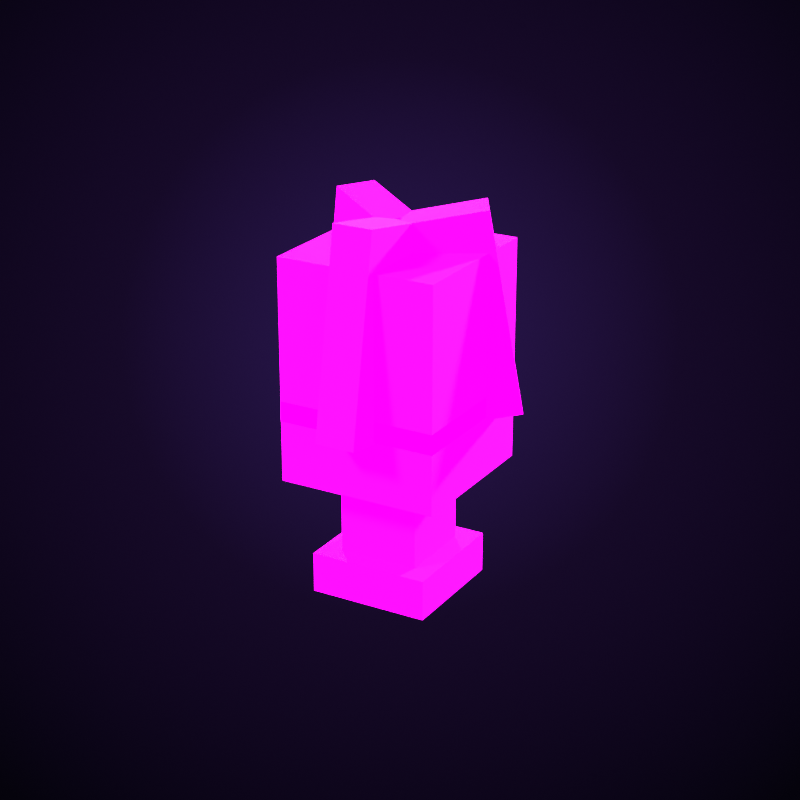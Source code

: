 # Source: rift_hook.blend  (saved by Blender 5.3.31; exported with 4.5.12 LTS)
import bpy
from mathutils import Matrix  # noqa: F401  (used for matrix-valued properties, if any)

bpy.ops.wm.read_factory_settings(use_empty=True)
scene = bpy.context.scene
scene.name = 'Scene'

# ---- collections
col_rift_hook = bpy.data.collections.new('rift_hook'); scene.collection.children.link(col_rift_hook)

# ---- images (referenced by path relative to the original .blend; pixels are not part of the script)
import os
ASSET_DIR = os.environ.get("B2B_ASSET_DIR", "")  # directory of the original .blend (textures are referenced by path, not embedded)
HERE = os.path.dirname(os.path.abspath(__file__))  # packed textures are extracted next to this script under _unpacked/

def load_image(name, relpath, width, height, colorspace="sRGB"):
    """Load a texture the original file referenced (path relative to the .blend, or extracted next to this script)."""
    p = next((c for c in (os.path.join(HERE, relpath), os.path.join(ASSET_DIR, relpath)) if relpath and os.path.exists(c)), "")
    if p:
        img = bpy.data.images.load(p, check_existing=True)
        img.name = name
    else:  # same state as the original file: an image datablock whose file is absent (Cycles renders it pink)
        img = bpy.data.images.new(name, width, height)
        img.source = "FILE"
        img.filepath = "//" + (relpath or name)
    img.colorspace_settings.name = colorspace
    return img
img_rift_hook_png = load_image('rift_hook.png', 'rift_hook.png', 1024, 1024, 'sRGB')
img_rift_hook_emissive_png = load_image('rift_hook_emissive.png', 'rift_hook_emissive.png', 1024, 1024, 'sRGB')

# ---- materials (node trees are filled in below, after node groups)
mat_skin_rift_hook = bpy.data.materials.new('skin.rift_hook')
mat_skin_rift_hook.use_backface_culling = True

# ---- material node trees
mat_skin_rift_hook.use_nodes = True; mat_skin_rift_hook.node_tree.nodes.clear()
_N = mat_skin_rift_hook.node_tree.nodes; _L = mat_skin_rift_hook.node_tree.links
n0 = _N.new('ShaderNodeOutputMaterial'); n0.name = 'Material Output'; n0.location = (900, 0)
n1 = _N.new('ShaderNodeBsdfPrincipled'); n1.name = 'Principled BSDF'; n1.location = (500, 0)
n1.inputs[2].default_value = 0.88
n1.inputs[10].default_value = 0.005
n1.inputs[13].default_value = 0.25
n1.inputs[28].default_value = 3.0
n2 = _N.new('ShaderNodeUVMap'); n2.name = 'UV Map'; n2.location = (-600, 0)
n2.width = 160
n2.uv_map = 'box_uv'
n3 = _N.new('ShaderNodeTexImage'); n3.name = 'skin'; n3.location = (-300, 100)
n3.image = img_rift_hook_png
n3.interpolation = 'Closest'
n4 = _N.new('ShaderNodeMath'); n4.name = 'Math'; n4.location = (100, -100)
n4.operation = 'GREATER_THAN'
n5 = _N.new('ShaderNodeTexImage'); n5.name = 'emissive'; n5.location = (-300, -300)
n5.image = img_rift_hook_emissive_png
n5.interpolation = 'Closest'
n6 = _N.new('ShaderNodeMix'); n6.name = 'Mix'; n6.location = (100, -350)
n6.data_type = 'RGBA'
n6.blend_type = 'MULTIPLY'
n6.inputs[0].default_value = 1.0
_L.new(n1.outputs[0], n0.inputs[0])
_L.new(n2.outputs[0], n3.inputs[0])
_L.new(n3.outputs[0], n1.inputs[0])
_L.new(n3.outputs[1], n4.inputs[0])
_L.new(n4.outputs[0], n1.inputs[4])
_L.new(n2.outputs[0], n5.inputs[0])
_L.new(n5.outputs[0], n6.inputs[6])
_L.new(n5.outputs[1], n6.inputs[7])
_L.new(n6.outputs[2], n1.inputs[27])
n0.is_active_output = True

# ---- world
world_void_backdrop = bpy.data.worlds.new('void_backdrop'); scene.world = world_void_backdrop
world_void_backdrop.use_nodes = True; world_void_backdrop.node_tree.nodes.clear()
_N = world_void_backdrop.node_tree.nodes; _L = world_void_backdrop.node_tree.links
n0 = _N.new('ShaderNodeOutputWorld'); n0.name = 'World Output'; n0.location = (900, 0)
n1 = _N.new('ShaderNodeMixShader'); n1.name = 'Mix Shader'; n1.location = (700, 0)
n2 = _N.new('ShaderNodeLightPath'); n2.name = 'Light Path'; n2.location = (300, 300)
n3 = _N.new('ShaderNodeBackground'); n3.name = 'Background'; n3.location = (400, 100)
n3.inputs[0].default_value = (0.02315, 0.01521, 0.08022, 1.0)
n3.inputs[1].default_value = 0.55
n4 = _N.new('ShaderNodeTexCoord'); n4.name = 'Texture Coordinate'; n4.location = (-500, -200)
n5 = _N.new('ShaderNodeSeparateXYZ'); n5.name = 'Separate XYZ'; n5.location = (-300, -200)
n6 = _N.new('ShaderNodeVectorMath'); n6.name = 'Vector Math'; n6.location = (-300, -400)
n6.operation = 'SUBTRACT'
n6.inputs[1].default_value = (0.5, 0.58, 0.0)
n7 = _N.new('ShaderNodeVectorMath'); n7.name = 'Vector Math.001'; n7.location = (-150, -400)
n7.operation = 'MULTIPLY'
n7.inputs[1].default_value = (1.0, 1.0, 0.0)
n8 = _N.new('ShaderNodeVectorMath'); n8.name = 'Vector Math.002'; n8.location = (0, -400)
n8.operation = 'LENGTH'
n9 = _N.new('ShaderNodeValToRGB'); n9.name = 'Color Ramp'; n9.location = (150, -300)
while len(n9.color_ramp.elements) > 1: n9.color_ramp.elements.remove(n9.color_ramp.elements[-1])
n9.color_ramp.elements[0].position = 0.0; n9.color_ramp.elements[0].color = (0.02416, 0.009134, 0.08022, 1.0)
_e = n9.color_ramp.elements.new(0.35); _e.color = (0.008023, 0.003035, 0.02122, 1.0)
_e = n9.color_ramp.elements.new(0.75); _e.color = (0.001518, 0.0009106, 0.003677, 1.0)
n10 = _N.new('ShaderNodeBackground'); n10.name = 'Background.001'; n10.location = (400, -200)
_L.new(n4.outputs[5], n5.inputs[0])
_L.new(n4.outputs[5], n6.inputs[0])
_L.new(n6.outputs[0], n7.inputs[0])
_L.new(n7.outputs[0], n8.inputs[0])
_L.new(n8.outputs[1], n9.inputs[0])
_L.new(n9.outputs[0], n10.inputs[0])
_L.new(n2.outputs[0], n1.inputs[0])
_L.new(n3.outputs[0], n1.inputs[1])
_L.new(n10.outputs[0], n1.inputs[2])
_L.new(n1.outputs[0], n0.inputs[0])
n0.is_active_output = True

# ---- cameras
cam_cam = bpy.data.cameras.new('cam')
cam_cam.clip_start = 0.01
cam_cam.clip_end = 500.0
cam_cam.lens = 85.0

# ---- lights
light_key = bpy.data.lights.new('key', 'SUN')
light_key.color = (1.0, 0.95, 0.97)
light_key.angle = 0.1745
light_key.energy = 2.6
light_fill = bpy.data.lights.new('fill', 'SUN')
light_fill.color = (0.7, 0.66, 1.0)
light_fill.angle = 0.3491
light_fill.energy = 0.55
light_rim = bpy.data.lights.new('rim', 'SUN')
light_rim.color = (0.62, 0.78, 1.0)
light_rim.angle = 0.06981
light_rim.energy = 3.2
light_rim2 = bpy.data.lights.new('rim2', 'SUN')
light_rim2.color = (0.85, 0.6, 1.0)
light_rim2.angle = 0.06981
light_rim2.energy = 1.6

# ---- meshes
me_claw_00 = bpy.data.meshes.new('claw.00')
me_claw_00.from_pydata([(0.125, 0.125, 0.0), (-0.125, 0.125, 0.0), (-0.125, -0.125, 0.0), (0.125, -0.125, 0.0), (0.125, -0.125, -0.125), (-0.125, -0.125, -0.125), (-0.125, 0.125, -0.125), (0.125, 0.125, -0.125), (-0.125, -0.125, 0.0), (-0.125, 0.125, 0.0), (-0.125, 0.125, -0.125), (-0.125, -0.125, -0.125), (0.125, -0.125, 0.0), (-0.125, -0.125, 0.0), (-0.125, -0.125, -0.125), (0.125, -0.125, -0.125), (0.125, 0.125, 0.0), (0.125, -0.125, 0.0), (0.125, -0.125, -0.125), (0.125, 0.125, -0.125), (-0.125, 0.125, 0.0), (0.125, 0.125, 0.0), (0.125, 0.125, -0.125), (-0.125, 0.125, -0.125)], [], [(0, 1, 2, 3), (4, 5, 6, 7), (8, 9, 10, 11), (12, 13, 14, 15), (16, 17, 18, 19), (20, 21, 22, 23)])
_uv = me_claw_00.uv_layers.new(name='box_uv')
_uv.uv.foreach_set('vector', [0.75, 1.0, 0.625, 1.0, 0.625, 0.875, 0.75, 0.875, 0.875, 0.875, 0.75, 0.875, 0.75, 1.0, 0.875, 1.0, 0.625, 0.875, 0.5, 0.875, 0.5, 0.8125, 0.625, 0.8125, 0.75, 0.875, 0.625, 0.875, 0.625, 0.8125, 0.75, 0.8125, 0.875, 0.875, 0.75, 0.875, 0.75, 0.8125, 0.875, 0.8125, 1.0, 0.875, 0.875, 0.875, 0.875, 0.8125, 1.0, 0.8125])
me_claw_00.materials.append(mat_skin_rift_hook)
me_claw_00.update()
me_claw_01 = bpy.data.meshes.new('claw.01')
me_claw_01.from_pydata([(0.0625, 0.0625, -0.125), (-0.0625, 0.0625, -0.125), (-0.0625, -0.0625, -0.125), (0.0625, -0.0625, -0.125), (0.0625, -0.0625, -0.25), (-0.0625, -0.0625, -0.25), (-0.0625, 0.0625, -0.25), (0.0625, 0.0625, -0.25), (-0.0625, -0.0625, -0.125), (-0.0625, 0.0625, -0.125), (-0.0625, 0.0625, -0.25), (-0.0625, -0.0625, -0.25), (0.0625, -0.0625, -0.125), (-0.0625, -0.0625, -0.125), (-0.0625, -0.0625, -0.25), (0.0625, -0.0625, -0.25), (0.0625, 0.0625, -0.125), (0.0625, -0.0625, -0.125), (0.0625, -0.0625, -0.25), (0.0625, 0.0625, -0.25), (-0.0625, 0.0625, -0.125), (0.0625, 0.0625, -0.125), (0.0625, 0.0625, -0.25), (-0.0625, 0.0625, -0.25)], [], [(0, 1, 2, 3), (4, 5, 6, 7), (8, 9, 10, 11), (12, 13, 14, 15), (16, 17, 18, 19), (20, 21, 22, 23)])
_uv = me_claw_01.uv_layers.new(name='box_uv')
_uv.uv.foreach_set('vector', [0.125, 0.75, 0.0625, 0.75, 0.0625, 0.6875, 0.125, 0.6875, 0.1875, 0.6875, 0.125, 0.6875, 0.125, 0.75, 0.1875, 0.75, 0.0625, 0.6875, 0.0, 0.6875, 0.0, 0.625, 0.0625, 0.625, 0.125, 0.6875, 0.0625, 0.6875, 0.0625, 0.625, 0.125, 0.625, 0.1875, 0.6875, 0.125, 0.6875, 0.125, 0.625, 0.1875, 0.625, 0.25, 0.6875, 0.1875, 0.6875, 0.1875, 0.625, 0.25, 0.625])
me_claw_01.materials.append(mat_skin_rift_hook)
me_claw_01.update()
me_claw_02 = bpy.data.meshes.new('claw.02')
me_claw_02.from_pydata([(0.09375, 0.09375, -0.25), (-0.09375, 0.09375, -0.25), (-0.09375, -0.09375, -0.25), (0.09375, -0.09375, -0.25), (0.09375, -0.09375, -0.3125), (-0.09375, -0.09375, -0.3125), (-0.09375, 0.09375, -0.3125), (0.09375, 0.09375, -0.3125), (-0.09375, -0.09375, -0.25), (-0.09375, 0.09375, -0.25), (-0.09375, 0.09375, -0.3125), (-0.09375, -0.09375, -0.3125), (0.09375, -0.09375, -0.25), (-0.09375, -0.09375, -0.25), (-0.09375, -0.09375, -0.3125), (0.09375, -0.09375, -0.3125), (0.09375, 0.09375, -0.25), (0.09375, -0.09375, -0.25), (0.09375, -0.09375, -0.3125), (0.09375, 0.09375, -0.3125), (-0.09375, 0.09375, -0.25), (0.09375, 0.09375, -0.25), (0.09375, 0.09375, -0.3125), (-0.09375, 0.09375, -0.3125)], [], [(0, 1, 2, 3), (4, 5, 6, 7), (8, 9, 10, 11), (12, 13, 14, 15), (16, 17, 18, 19), (20, 21, 22, 23)])
_uv = me_claw_02.uv_layers.new(name='box_uv')
_uv.uv.foreach_set('vector', [0.8125, 0.8125, 0.7188, 0.8125, 0.7188, 0.7188, 0.8125, 0.7188, 0.9062, 0.7188, 0.8125, 0.7188, 0.8125, 0.8125, 0.9062, 0.8125, 0.7188, 0.7188, 0.625, 0.7188, 0.625, 0.6875, 0.7188, 0.6875, 0.8125, 0.7188, 0.7188, 0.7188, 0.7188, 0.6875, 0.8125, 0.6875, 0.9062, 0.7188, 0.8125, 0.7188, 0.8125, 0.6875, 0.9062, 0.6875, 1.0, 0.7188, 0.9062, 0.7188, 0.9062, 0.6875, 1.0, 0.6875])
me_claw_02.materials.append(mat_skin_rift_hook)
me_claw_02.update()
me_pearl_00 = bpy.data.meshes.new('pearl.00')
me_pearl_00.from_pydata([(0.125, 0.125, 0.25), (-0.125, 0.125, 0.25), (-0.125, -0.125, 0.25), (0.125, -0.125, 0.25), (0.125, -0.125, 0.0), (-0.125, -0.125, 0.0), (-0.125, 0.125, 0.0), (0.125, 0.125, 0.0), (-0.125, -0.125, 0.25), (-0.125, 0.125, 0.25), (-0.125, 0.125, 0.0), (-0.125, -0.125, 0.0), (0.125, -0.125, 0.25), (-0.125, -0.125, 0.25), (-0.125, -0.125, 0.0), (0.125, -0.125, 0.0), (0.125, 0.125, 0.25), (0.125, -0.125, 0.25), (0.125, -0.125, 0.0), (0.125, 0.125, 0.0), (-0.125, 0.125, 0.25), (0.125, 0.125, 0.25), (0.125, 0.125, 0.0), (-0.125, 0.125, 0.0)], [], [(0, 1, 2, 3), (4, 5, 6, 7), (8, 9, 10, 11), (12, 13, 14, 15), (16, 17, 18, 19), (20, 21, 22, 23)])
_uv = me_pearl_00.uv_layers.new(name='box_uv')
_uv.uv.foreach_set('vector', [0.25, 1.0, 0.125, 1.0, 0.125, 0.875, 0.25, 0.875, 0.375, 0.875, 0.25, 0.875, 0.25, 1.0, 0.375, 1.0, 0.125, 0.875, 0.0, 0.875, 0.0, 0.75, 0.125, 0.75, 0.25, 0.875, 0.125, 0.875, 0.125, 0.75, 0.25, 0.75, 0.375, 0.875, 0.25, 0.875, 0.25, 0.75, 0.375, 0.75, 0.5, 0.875, 0.375, 0.875, 0.375, 0.75, 0.5, 0.75])
me_pearl_00.materials.append(mat_skin_rift_hook)
me_pearl_00.update()
me_prong_0_00 = bpy.data.meshes.new('prong_0.00')
me_prong_0_00.from_pydata([(0.03125, 0.03125, 0.25), (-0.03125, 0.03125, 0.25), (-0.03125, -0.03125, 0.25), (0.03125, -0.03125, 0.25), (0.03125, -0.03125, 0.0), (-0.03125, -0.03125, 0.0), (-0.03125, 0.03125, 0.0), (0.03125, 0.03125, 0.0), (-0.03125, -0.03125, 0.25), (-0.03125, 0.03125, 0.25), (-0.03125, 0.03125, 0.0), (-0.03125, -0.03125, 0.0), (0.03125, -0.03125, 0.25), (-0.03125, -0.03125, 0.25), (-0.03125, -0.03125, 0.0), (0.03125, -0.03125, 0.0), (0.03125, 0.03125, 0.25), (0.03125, -0.03125, 0.25), (0.03125, -0.03125, 0.0), (0.03125, 0.03125, 0.0), (-0.03125, 0.03125, 0.25), (0.03125, 0.03125, 0.25), (0.03125, 0.03125, 0.0), (-0.03125, 0.03125, 0.0)], [], [(0, 1, 2, 3), (4, 5, 6, 7), (8, 9, 10, 11), (12, 13, 14, 15), (16, 17, 18, 19), (20, 21, 22, 23)])
_uv = me_prong_0_00.uv_layers.new(name='box_uv')
_uv.uv.foreach_set('vector', [0.5625, 0.8125, 0.5312, 0.8125, 0.5312, 0.7812, 0.5625, 0.7812, 0.5938, 0.7812, 0.5625, 0.7812, 0.5625, 0.8125, 0.5938, 0.8125, 0.5312, 0.7812, 0.5, 0.7812, 0.5, 0.6562, 0.5312, 0.6562, 0.5625, 0.7812, 0.5312, 0.7812, 0.5312, 0.6562, 0.5625, 0.6562, 0.5938, 0.7812, 0.5625, 0.7812, 0.5625, 0.6562, 0.5938, 0.6562, 0.625, 0.7812, 0.5938, 0.7812, 0.5938, 0.6562, 0.625, 0.6562])
me_prong_0_00.materials.append(mat_skin_rift_hook)
me_prong_0_00.update()
me_prong_0_01 = bpy.data.meshes.new('prong_0.01')
me_prong_0_01.from_pydata([(0.03125, 0.09375, 0.3125), (-0.03125, 0.09375, 0.3125), (-0.03125, -0.03125, 0.3125), (0.03125, -0.03125, 0.3125), (0.03125, -0.03125, 0.25), (-0.03125, -0.03125, 0.25), (-0.03125, 0.09375, 0.25), (0.03125, 0.09375, 0.25), (-0.03125, -0.03125, 0.3125), (-0.03125, 0.09375, 0.3125), (-0.03125, 0.09375, 0.25), (-0.03125, -0.03125, 0.25), (0.03125, -0.03125, 0.3125), (-0.03125, -0.03125, 0.3125), (-0.03125, -0.03125, 0.25), (0.03125, -0.03125, 0.25), (0.03125, 0.09375, 0.3125), (0.03125, -0.03125, 0.3125), (0.03125, -0.03125, 0.25), (0.03125, 0.09375, 0.25), (-0.03125, 0.09375, 0.3125), (0.03125, 0.09375, 0.3125), (0.03125, 0.09375, 0.25), (-0.03125, 0.09375, 0.25)], [], [(0, 1, 2, 3), (4, 5, 6, 7), (8, 9, 10, 11), (12, 13, 14, 15), (16, 17, 18, 19), (20, 21, 22, 23)])
_uv = me_prong_0_01.uv_layers.new(name='box_uv')
_uv.uv.foreach_set('vector', [0.3438, 0.75, 0.3125, 0.75, 0.3125, 0.6875, 0.3438, 0.6875, 0.375, 0.6875, 0.3438, 0.6875, 0.3438, 0.75, 0.375, 0.75, 0.3125, 0.6875, 0.25, 0.6875, 0.25, 0.6562, 0.3125, 0.6562, 0.3438, 0.6875, 0.3125, 0.6875, 0.3125, 0.6562, 0.3438, 0.6562, 0.4062, 0.6875, 0.3438, 0.6875, 0.3438, 0.6562, 0.4062, 0.6562, 0.4375, 0.6875, 0.4062, 0.6875, 0.4062, 0.6562, 0.4375, 0.6562])
me_prong_0_01.materials.append(mat_skin_rift_hook)
me_prong_0_01.update()
me_prong_1_00 = bpy.data.meshes.new('prong_1.00')
me_prong_1_00.from_pydata([(0.03125, 0.03125, 0.25), (-0.03125, 0.03125, 0.25), (-0.03125, -0.03125, 0.25), (0.03125, -0.03125, 0.25), (0.03125, -0.03125, 0.0), (-0.03125, -0.03125, 0.0), (-0.03125, 0.03125, 0.0), (0.03125, 0.03125, 0.0), (-0.03125, -0.03125, 0.25), (-0.03125, 0.03125, 0.25), (-0.03125, 0.03125, 0.0), (-0.03125, -0.03125, 0.0), (0.03125, -0.03125, 0.25), (-0.03125, -0.03125, 0.25), (-0.03125, -0.03125, 0.0), (0.03125, -0.03125, 0.0), (0.03125, 0.03125, 0.25), (0.03125, -0.03125, 0.25), (0.03125, -0.03125, 0.0), (0.03125, 0.03125, 0.0), (-0.03125, 0.03125, 0.25), (0.03125, 0.03125, 0.25), (0.03125, 0.03125, 0.0), (-0.03125, 0.03125, 0.0)], [], [(0, 1, 2, 3), (4, 5, 6, 7), (8, 9, 10, 11), (12, 13, 14, 15), (16, 17, 18, 19), (20, 21, 22, 23)])
_uv = me_prong_1_00.uv_layers.new(name='box_uv')
_uv.uv.foreach_set('vector', [0.5625, 0.8125, 0.5312, 0.8125, 0.5312, 0.7812, 0.5625, 0.7812, 0.5938, 0.7812, 0.5625, 0.7812, 0.5625, 0.8125, 0.5938, 0.8125, 0.5312, 0.7812, 0.5, 0.7812, 0.5, 0.6562, 0.5312, 0.6562, 0.5625, 0.7812, 0.5312, 0.7812, 0.5312, 0.6562, 0.5625, 0.6562, 0.5938, 0.7812, 0.5625, 0.7812, 0.5625, 0.6562, 0.5938, 0.6562, 0.625, 0.7812, 0.5938, 0.7812, 0.5938, 0.6562, 0.625, 0.6562])
me_prong_1_00.materials.append(mat_skin_rift_hook)
me_prong_1_00.update()
me_prong_1_01 = bpy.data.meshes.new('prong_1.01')
me_prong_1_01.from_pydata([(0.03125, 0.09375, 0.3125), (-0.03125, 0.09375, 0.3125), (-0.03125, -0.03125, 0.3125), (0.03125, -0.03125, 0.3125), (0.03125, -0.03125, 0.25), (-0.03125, -0.03125, 0.25), (-0.03125, 0.09375, 0.25), (0.03125, 0.09375, 0.25), (-0.03125, -0.03125, 0.3125), (-0.03125, 0.09375, 0.3125), (-0.03125, 0.09375, 0.25), (-0.03125, -0.03125, 0.25), (0.03125, -0.03125, 0.3125), (-0.03125, -0.03125, 0.3125), (-0.03125, -0.03125, 0.25), (0.03125, -0.03125, 0.25), (0.03125, 0.09375, 0.3125), (0.03125, -0.03125, 0.3125), (0.03125, -0.03125, 0.25), (0.03125, 0.09375, 0.25), (-0.03125, 0.09375, 0.3125), (0.03125, 0.09375, 0.3125), (0.03125, 0.09375, 0.25), (-0.03125, 0.09375, 0.25)], [], [(0, 1, 2, 3), (4, 5, 6, 7), (8, 9, 10, 11), (12, 13, 14, 15), (16, 17, 18, 19), (20, 21, 22, 23)])
_uv = me_prong_1_01.uv_layers.new(name='box_uv')
_uv.uv.foreach_set('vector', [0.3438, 0.75, 0.3125, 0.75, 0.3125, 0.6875, 0.3438, 0.6875, 0.375, 0.6875, 0.3438, 0.6875, 0.3438, 0.75, 0.375, 0.75, 0.3125, 0.6875, 0.25, 0.6875, 0.25, 0.6562, 0.3125, 0.6562, 0.3438, 0.6875, 0.3125, 0.6875, 0.3125, 0.6562, 0.3438, 0.6562, 0.4062, 0.6875, 0.3438, 0.6875, 0.3438, 0.6562, 0.4062, 0.6562, 0.4375, 0.6875, 0.4062, 0.6875, 0.4062, 0.6562, 0.4375, 0.6562])
me_prong_1_01.materials.append(mat_skin_rift_hook)
me_prong_1_01.update()
me_prong_2_00 = bpy.data.meshes.new('prong_2.00')
me_prong_2_00.from_pydata([(0.03125, 0.03125, 0.25), (-0.03125, 0.03125, 0.25), (-0.03125, -0.03125, 0.25), (0.03125, -0.03125, 0.25), (0.03125, -0.03125, 0.0), (-0.03125, -0.03125, 0.0), (-0.03125, 0.03125, 0.0), (0.03125, 0.03125, 0.0), (-0.03125, -0.03125, 0.25), (-0.03125, 0.03125, 0.25), (-0.03125, 0.03125, 0.0), (-0.03125, -0.03125, 0.0), (0.03125, -0.03125, 0.25), (-0.03125, -0.03125, 0.25), (-0.03125, -0.03125, 0.0), (0.03125, -0.03125, 0.0), (0.03125, 0.03125, 0.25), (0.03125, -0.03125, 0.25), (0.03125, -0.03125, 0.0), (0.03125, 0.03125, 0.0), (-0.03125, 0.03125, 0.25), (0.03125, 0.03125, 0.25), (0.03125, 0.03125, 0.0), (-0.03125, 0.03125, 0.0)], [], [(0, 1, 2, 3), (4, 5, 6, 7), (8, 9, 10, 11), (12, 13, 14, 15), (16, 17, 18, 19), (20, 21, 22, 23)])
_uv = me_prong_2_00.uv_layers.new(name='box_uv')
_uv.uv.foreach_set('vector', [0.5625, 0.8125, 0.5312, 0.8125, 0.5312, 0.7812, 0.5625, 0.7812, 0.5938, 0.7812, 0.5625, 0.7812, 0.5625, 0.8125, 0.5938, 0.8125, 0.5312, 0.7812, 0.5, 0.7812, 0.5, 0.6562, 0.5312, 0.6562, 0.5625, 0.7812, 0.5312, 0.7812, 0.5312, 0.6562, 0.5625, 0.6562, 0.5938, 0.7812, 0.5625, 0.7812, 0.5625, 0.6562, 0.5938, 0.6562, 0.625, 0.7812, 0.5938, 0.7812, 0.5938, 0.6562, 0.625, 0.6562])
me_prong_2_00.materials.append(mat_skin_rift_hook)
me_prong_2_00.update()
me_prong_2_01 = bpy.data.meshes.new('prong_2.01')
me_prong_2_01.from_pydata([(0.03125, 0.09375, 0.3125), (-0.03125, 0.09375, 0.3125), (-0.03125, -0.03125, 0.3125), (0.03125, -0.03125, 0.3125), (0.03125, -0.03125, 0.25), (-0.03125, -0.03125, 0.25), (-0.03125, 0.09375, 0.25), (0.03125, 0.09375, 0.25), (-0.03125, -0.03125, 0.3125), (-0.03125, 0.09375, 0.3125), (-0.03125, 0.09375, 0.25), (-0.03125, -0.03125, 0.25), (0.03125, -0.03125, 0.3125), (-0.03125, -0.03125, 0.3125), (-0.03125, -0.03125, 0.25), (0.03125, -0.03125, 0.25), (0.03125, 0.09375, 0.3125), (0.03125, -0.03125, 0.3125), (0.03125, -0.03125, 0.25), (0.03125, 0.09375, 0.25), (-0.03125, 0.09375, 0.3125), (0.03125, 0.09375, 0.3125), (0.03125, 0.09375, 0.25), (-0.03125, 0.09375, 0.25)], [], [(0, 1, 2, 3), (4, 5, 6, 7), (8, 9, 10, 11), (12, 13, 14, 15), (16, 17, 18, 19), (20, 21, 22, 23)])
_uv = me_prong_2_01.uv_layers.new(name='box_uv')
_uv.uv.foreach_set('vector', [0.3438, 0.75, 0.3125, 0.75, 0.3125, 0.6875, 0.3438, 0.6875, 0.375, 0.6875, 0.3438, 0.6875, 0.3438, 0.75, 0.375, 0.75, 0.3125, 0.6875, 0.25, 0.6875, 0.25, 0.6562, 0.3125, 0.6562, 0.3438, 0.6875, 0.3125, 0.6875, 0.3125, 0.6562, 0.3438, 0.6562, 0.4062, 0.6875, 0.3438, 0.6875, 0.3438, 0.6562, 0.4062, 0.6562, 0.4375, 0.6875, 0.4062, 0.6875, 0.4062, 0.6562, 0.4375, 0.6562])
me_prong_2_01.materials.append(mat_skin_rift_hook)
me_prong_2_01.update()

# ---- objects
ob_key = bpy.data.objects.new('key', light_key)
ob_fill = bpy.data.objects.new('fill', light_fill)
ob_rim = bpy.data.objects.new('rim', light_rim)
ob_rim2 = bpy.data.objects.new('rim2', light_rim2)
ob_camera = bpy.data.objects.new('camera', cam_cam)
ob_rift_hook_root = bpy.data.objects.new('rift_hook_root', None)
ob_claw = bpy.data.objects.new('claw', None)
ob_pearl = bpy.data.objects.new('pearl', None)
ob_prong_0 = bpy.data.objects.new('prong_0', None)
ob_prong_1 = bpy.data.objects.new('prong_1', None)
ob_prong_2 = bpy.data.objects.new('prong_2', None)
ob_claw_00 = bpy.data.objects.new('claw.00', me_claw_00)
ob_claw_01 = bpy.data.objects.new('claw.01', me_claw_01)
ob_claw_02 = bpy.data.objects.new('claw.02', me_claw_02)
ob_pearl_00 = bpy.data.objects.new('pearl.00', me_pearl_00)
ob_prong_0_00 = bpy.data.objects.new('prong_0.00', me_prong_0_00)
ob_prong_0_01 = bpy.data.objects.new('prong_0.01', me_prong_0_01)
ob_prong_1_00 = bpy.data.objects.new('prong_1.00', me_prong_1_00)
ob_prong_1_01 = bpy.data.objects.new('prong_1.01', me_prong_1_01)
ob_prong_2_00 = bpy.data.objects.new('prong_2.00', me_prong_2_00)
ob_prong_2_01 = bpy.data.objects.new('prong_2.01', me_prong_2_01)

# ---- transforms, parenting, visibility, modifiers, constraints
ob_key.location = (0.0, 0.0, 0.0)
ob_key.rotation_euler = (0.8922, -4.06e-08, -0.6327)
ob_fill.location = (0.0, 0.0, 0.0)
ob_fill.rotation_euler = (1.298, -9.655e-08, 1.107)
ob_rim.location = (0.0, 0.0, 0.0)
ob_rim.rotation_euler = (1.243, -9.011e-08, 2.897)
ob_rim2.location = (0.0, 0.0, 0.0)
ob_rim2.rotation_euler = (1.385, -7.826e-08, -2.423)
ob_camera.location = (1.288, -2.228, 1.273)
ob_camera.rotation_euler = (1.187, -2.077e-08, 0.5236)
ob_rift_hook_root.location = (0.0, 0.0, 1.5)
ob_rift_hook_root.empty_display_type = 'ARROWS'
ob_rift_hook_root.empty_display_size = 0.5
ob_claw.parent = ob_rift_hook_root
ob_claw.location = (0.0, 0.0, -1.25)
ob_claw.empty_display_type = 'SPHERE'
ob_claw.empty_display_size = 0.04
ob_pearl.parent = ob_claw
ob_pearl.location = (0.0, 0.0, -0.03125)
ob_pearl.empty_display_type = 'SPHERE'
ob_pearl.empty_display_size = 0.04
ob_prong_0.parent = ob_claw
ob_prong_0.location = (0.0, -0.15, -0.03125)
ob_prong_0.rotation_euler = (-0.1745, 0.0, 0.0)
ob_prong_0.empty_display_type = 'SPHERE'
ob_prong_0.empty_display_size = 0.04
ob_prong_1.parent = ob_claw
ob_prong_1.location = (-0.1299, 0.075, -0.03125)
ob_prong_1.rotation_euler = (-0.1745, -1.032e-08, -2.094)
ob_prong_1.empty_display_type = 'SPHERE'
ob_prong_1.empty_display_size = 0.04
ob_prong_2.parent = ob_claw
ob_prong_2.location = (0.1299, 0.075, -0.03125)
ob_prong_2.rotation_euler = (-0.1745, 1.74e-08, 2.094)
ob_prong_2.empty_display_type = 'SPHERE'
ob_prong_2.empty_display_size = 0.04
ob_claw_00.parent = ob_claw
ob_claw_00.location = (0.0, 0.0, 0.0)
ob_claw_01.parent = ob_claw
ob_claw_01.location = (0.0, 0.0, 0.0)
ob_claw_02.parent = ob_claw
ob_claw_02.location = (0.0, 0.0, 0.0)
ob_pearl_00.parent = ob_pearl
ob_pearl_00.location = (0.0, 0.0, 0.0)
ob_prong_0_00.parent = ob_prong_0
ob_prong_0_00.location = (0.0, 0.0, 0.0)
ob_prong_0_01.parent = ob_prong_0
ob_prong_0_01.location = (0.0, 0.0, 0.0)
ob_prong_1_00.parent = ob_prong_1
ob_prong_1_00.location = (0.0, 0.0, 0.0)
ob_prong_1_01.parent = ob_prong_1
ob_prong_1_01.location = (0.0, 0.0, 0.0)
ob_prong_2_00.parent = ob_prong_2
ob_prong_2_00.location = (0.0, 0.0, 0.0)
ob_prong_2_01.parent = ob_prong_2
ob_prong_2_01.location = (0.0, 0.0, 0.0)

# ---- collection membership
scene.collection.objects.link(ob_key)
scene.collection.objects.link(ob_fill)
scene.collection.objects.link(ob_rim)
scene.collection.objects.link(ob_rim2)
scene.collection.objects.link(ob_camera)
col_rift_hook.objects.link(ob_rift_hook_root)
col_rift_hook.objects.link(ob_claw)
col_rift_hook.objects.link(ob_pearl)
col_rift_hook.objects.link(ob_prong_0)
col_rift_hook.objects.link(ob_prong_1)
col_rift_hook.objects.link(ob_prong_2)
col_rift_hook.objects.link(ob_claw_00)
col_rift_hook.objects.link(ob_claw_01)
col_rift_hook.objects.link(ob_claw_02)
col_rift_hook.objects.link(ob_pearl_00)
col_rift_hook.objects.link(ob_prong_0_00)
col_rift_hook.objects.link(ob_prong_0_01)
col_rift_hook.objects.link(ob_prong_1_00)
col_rift_hook.objects.link(ob_prong_1_01)
col_rift_hook.objects.link(ob_prong_2_00)
col_rift_hook.objects.link(ob_prong_2_01)

# ---- scene / render settings (as saved in the file)
scene.camera = ob_camera
scene.frame_start = 1; scene.frame_end = 250; scene.frame_set(1)
scene.render.engine = 'BLENDER_EEVEE_NEXT'
scene.render.image_settings.color_mode = 'RGB'
scene.render.resolution_x = 1024
scene.render.resolution_y = 1024
scene.render.bake_bias = 0.0
scene.render.bake_samples = 0
scene.render.compositor_device = 'GPU'
scene.cycles.samples = 1
scene.eevee.taa_render_samples = 48
scene.eevee.use_volume_custom_range = False
scene.eevee.fast_gi_thickness_near = 0.1
scene.eevee.fast_gi_thickness_far = 0.0
scene.eevee.ray_tracing_options.screen_trace_thickness = 0.1
scene.view_settings.view_transform = 'Standard'
bpy.context.view_layer.update()
